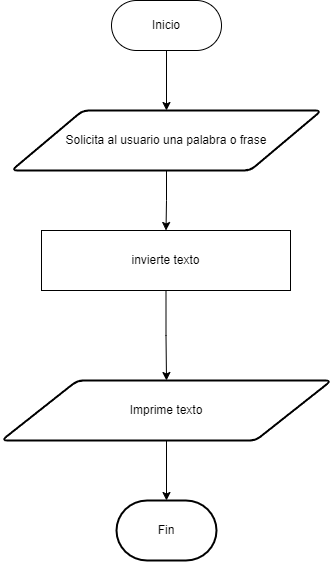

The diagram above was exported from draw.io. Its source (the exported page's mxGraphModel, read from the mxfile embedded in the PNG):
<mxGraphModel dx="614" dy="703" grid="1" gridSize="10" guides="1" tooltips="1" connect="1" arrows="1" fold="1" page="1" pageScale="1" pageWidth="827" pageHeight="1169" math="0" shadow="0">
  <root>
    <mxCell id="0" />
    <mxCell id="1" parent="0" />
    <mxCell id="cEv6p5RQIxt_MfBJI4zs-2" value="Inicio" style="rounded=1;whiteSpace=wrap;html=1;arcSize=50;" parent="1" vertex="1">
      <mxGeometry x="359" y="60" width="110" height="50" as="geometry" />
    </mxCell>
    <mxCell id="cEv6p5RQIxt_MfBJI4zs-4" value="" style="endArrow=classic;html=1;rounded=0;entryX=0.5;entryY=0;entryDx=0;entryDy=0;exitX=0.5;exitY=1;exitDx=0;exitDy=0;entryPerimeter=0;" parent="1" source="cEv6p5RQIxt_MfBJI4zs-2" target="cEv6p5RQIxt_MfBJI4zs-10" edge="1">
      <mxGeometry width="50" height="50" relative="1" as="geometry">
        <mxPoint x="390" y="230" as="sourcePoint" />
        <mxPoint x="414" y="160" as="targetPoint" />
      </mxGeometry>
    </mxCell>
    <mxCell id="hU06T5fGIJkC16OE3MQn-14" value="" style="edgeStyle=orthogonalEdgeStyle;rounded=0;orthogonalLoop=1;jettySize=auto;html=1;" edge="1" parent="1" source="cEv6p5RQIxt_MfBJI4zs-10" target="cEv6p5RQIxt_MfBJI4zs-12">
      <mxGeometry relative="1" as="geometry" />
    </mxCell>
    <mxCell id="cEv6p5RQIxt_MfBJI4zs-10" value="Solicita al usuario una palabra o frase" style="shape=parallelogram;html=1;strokeWidth=2;perimeter=parallelogramPerimeter;whiteSpace=wrap;rounded=1;arcSize=12;size=0.23;" parent="1" vertex="1">
      <mxGeometry x="259" y="170" width="310" height="60" as="geometry" />
    </mxCell>
    <mxCell id="hU06T5fGIJkC16OE3MQn-11" value="" style="edgeStyle=orthogonalEdgeStyle;rounded=0;orthogonalLoop=1;jettySize=auto;html=1;" edge="1" parent="1" source="cEv6p5RQIxt_MfBJI4zs-12" target="cEv6p5RQIxt_MfBJI4zs-24">
      <mxGeometry relative="1" as="geometry" />
    </mxCell>
    <mxCell id="cEv6p5RQIxt_MfBJI4zs-12" value="invierte texto" style="whiteSpace=wrap;html=1;" parent="1" vertex="1">
      <mxGeometry x="289" y="290" width="249" height="60" as="geometry" />
    </mxCell>
    <mxCell id="cEv6p5RQIxt_MfBJI4zs-19" value="" style="edgeStyle=orthogonalEdgeStyle;rounded=0;orthogonalLoop=1;jettySize=auto;html=1;exitX=0.5;exitY=1;exitDx=0;exitDy=0;" parent="1" source="cEv6p5RQIxt_MfBJI4zs-24" target="cEv6p5RQIxt_MfBJI4zs-18" edge="1">
      <mxGeometry relative="1" as="geometry">
        <mxPoint x="414" y="660" as="sourcePoint" />
      </mxGeometry>
    </mxCell>
    <mxCell id="cEv6p5RQIxt_MfBJI4zs-18" value="Fin" style="strokeWidth=2;html=1;shape=mxgraph.flowchart.terminator;whiteSpace=wrap;" parent="1" vertex="1">
      <mxGeometry x="364" y="560" width="100" height="60" as="geometry" />
    </mxCell>
    <mxCell id="cEv6p5RQIxt_MfBJI4zs-24" value="&lt;div style=&quot;&quot;&gt;Imprime texto&lt;/div&gt;" style="shape=parallelogram;html=1;strokeWidth=2;perimeter=parallelogramPerimeter;whiteSpace=wrap;rounded=1;arcSize=12;size=0.23;align=center;" parent="1" vertex="1">
      <mxGeometry x="249" y="440" width="330" height="60" as="geometry" />
    </mxCell>
  </root>
</mxGraphModel>